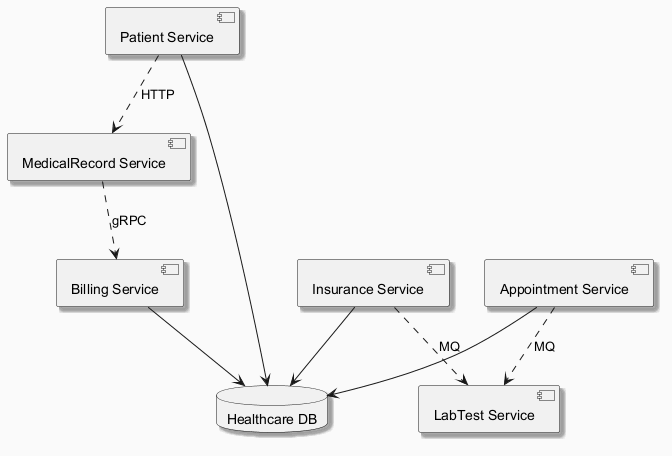

The diagram above was rendered by PlantUML. Its source (embedded in the PNG):
@startuml
skinparam backgroundColor #FAFAFA
skinparam classBackgroundColor #FFF3E0
skinparam classBorderColor #E65100
skinparam shadowing true
component "MedicalRecord Service" as C_MedicalRecordService
component "Patient Service" as C_PatientService
component "Insurance Service" as C_InsuranceService
component "Appointment Service" as C_AppointmentService
component "LabTest Service" as C_LabTestService
component "Billing Service" as C_BillingService
database "Healthcare DB" as DB_healthcare
C_PatientService --> DB_healthcare
C_InsuranceService --> DB_healthcare
C_AppointmentService --> DB_healthcare
C_BillingService --> DB_healthcare
C_PatientService ..> C_MedicalRecordService : HTTP
C_AppointmentService ..> C_LabTestService : MQ
C_InsuranceService ..> C_LabTestService : MQ
C_MedicalRecordService ..> C_BillingService : gRPC
@enduml